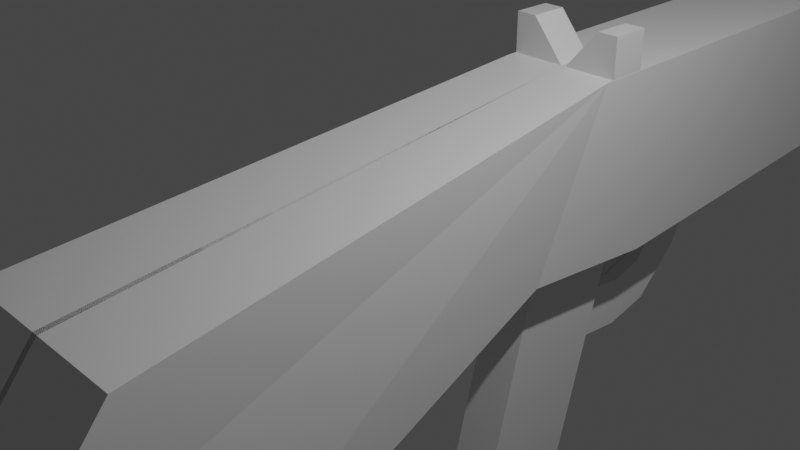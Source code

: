 # Source: AK.blend  (saved by Blender 2.91.10; exported with 4.5.12 LTS)
import bpy
from mathutils import Matrix  # noqa: F401  (used for matrix-valued properties, if any)

bpy.ops.wm.read_factory_settings(use_empty=True)
scene = bpy.context.scene
scene.name = 'Scene'

# ---- collections
col_collection = bpy.data.collections.new('Collection'); scene.collection.children.link(col_collection)

# ---- materials (node trees are filled in below, after node groups)
mat_material = bpy.data.materials.new('Material')
mat_material.alpha_threshold = 0.0
mat_material.use_transparent_shadow = False
mat_material.line_color = (0.0, 0.0, 0.0, 1.0)

# ---- material node trees
mat_material.use_nodes = True; mat_material.node_tree.nodes.clear()
_N = mat_material.node_tree.nodes; _L = mat_material.node_tree.links
n0 = _N.new('ShaderNodeOutputMaterial'); n0.name = 'Material Output'; n0.location = (300, 300)
n1 = _N.new('ShaderNodeBsdfPrincipled'); n1.name = 'Principled BSDF'; n1.location = (10, 300)
n1.distribution = 'GGX'
n1.subsurface_method = 'BURLEY'
n1.inputs[2].default_value = 0.4
n1.inputs[3].default_value = 1.45
n1.inputs[27].default_value = (0.0, 0.0, 0.0, 1.0)
n1.inputs[28].default_value = 1.0
_L.new(n1.outputs[0], n0.inputs[0])
n0.is_active_output = True

# ---- world
world_world = bpy.data.worlds.new('World'); scene.world = world_world
world_world.use_nodes = True; world_world.node_tree.nodes.clear()
_N = world_world.node_tree.nodes; _L = world_world.node_tree.links
n0 = _N.new('ShaderNodeOutputWorld'); n0.name = 'World Output'; n0.location = (300, 300)
n1 = _N.new('ShaderNodeBackground'); n1.name = 'Background'; n1.location = (10, 300)
n1.inputs[0].default_value = (0.05088, 0.05088, 0.05088, 1.0)
_L.new(n1.outputs[0], n0.inputs[0])
n0.is_active_output = True
world_world.color = (0.05088, 0.05088, 0.05088)
world_world.use_sun_shadow = False
world_world.sun_shadow_jitter_overblur = 0.0

# ---- cameras
cam_camera = bpy.data.cameras.new('Camera')
cam_camera.clip_end = 100.0
cam_camera.ortho_scale = 7.314

# ---- lights
light_light = bpy.data.lights.new('Light', 'POINT')
light_light.transmission_factor = 0.0
light_light.energy = 1000.0
light_light.shadow_soft_size = 0.1
light_light.shadow_maximum_resolution = 0.006
light_light.use_absolute_resolution = True

# ---- meshes
me_cube = bpy.data.meshes.new('Cube')
me_cube.from_pydata([(-1.211e-08, 1.916, -1.087), (-1.211e-08, 2.393, 1.045), (0.0, 10.1, -0.7683), (0.0, 9.066, 1.114), (0.6923, 1.415, -1.087), (0.6923, 2.393, 1.045), (0.6923, 10.1, -0.7683), (0.6923, 9.066, 1.114), (-0.001801, 4.754, -0.005401), (0.1929, 4.397, -0.2), (-0.001801, 5.676, -0.2951), (0.1929, 5.045, -0.4897), (-0.005639, 4.692, -0.4649), (0.1929, 4.692, -0.4649), (-0.005639, 5.286, -1.016), (0.1929, 5.286, -1.016), (-0.005639, 4.366, -1.503), (0.1929, 4.366, -1.503), (-0.005639, 4.849, -1.936), (0.1929, 4.849, -1.936), (-0.005639, 4.08, -1.899), (0.1929, 4.08, -1.899), (-0.005639, 4.248, -2.526), (0.1929, 4.248, -2.526), (-0.005639, 3.665, -2.026), (0.1929, 3.665, -2.026), (-0.005639, 3.637, -2.674), (0.1929, 3.637, -2.674), (-0.005639, 2.696, -1.938), (0.1929, 2.696, -1.938), (-0.005639, 2.667, -2.586), (0.1929, 2.667, -2.586), (-1.211e-08, 3.279, -1.257), (0.6923, 3.279, -1.257), (0.2932, 3.279, -1.257), (0.2932, 1.916, -1.087), (-0.03675, -3.924, 0.316), (1.118, -3.924, 0.316), (-0.03675, -4.361, -3.228), (-0.03675, -5.2, -1.279), (1.118, -5.2, -1.279), (1.118, -4.361, -3.228), (-0.001078, 2.498, 1.009), (0.6906, 2.498, 1.009), (-0.001078, 2.977, 1.009), (0.6906, 2.977, 1.009), (0.4374, 2.977, 1.531), (0.4374, 2.498, 1.531), (0.6906, 2.498, 1.531), (0.6906, 2.977, 1.531), (0.415, 12.11, -0.3988), (0.0, 12.11, -0.3988), (0.0, 12.15, 0.8367), (0.415, 12.15, 0.8367), (-1.717e-05, 14.42, 0.3666), (-1.717e-05, 10.08, 0.3666), (0.06106, 14.42, 0.3606), (0.06106, 10.08, 0.3606), (0.1198, 14.42, 0.3428), (0.1198, 10.08, 0.3428), (0.1739, 14.42, 0.3139), (0.1739, 10.08, 0.3139), (0.2214, 14.42, 0.2749), (0.2214, 10.08, 0.2749), (0.2603, 14.42, 0.2275), (0.2603, 10.08, 0.2275), (0.2892, 14.42, 0.1733), (0.2892, 10.08, 0.1733), (0.3071, 14.42, 0.1146), (0.3071, 10.08, 0.1146), (0.3131, 14.42, 0.05353), (0.3131, 10.08, 0.05353), (0.3071, 14.42, -0.007552), (0.3071, 10.08, -0.007552), (0.2892, 14.42, -0.06629), (0.2892, 10.08, -0.06629), (0.2603, 14.42, -0.1204), (0.2603, 10.08, -0.1204), (0.2214, 14.42, -0.1679), (0.2214, 10.08, -0.1679), (0.1739, 14.42, -0.2068), (0.1739, 10.08, -0.2068), (0.1198, 14.42, -0.2357), (0.1198, 10.08, -0.2357), (0.06106, 14.42, -0.2535), (0.06106, 10.08, -0.2535), (-1.728e-05, 14.42, -0.2596), (-1.728e-05, 10.08, -0.2596), (-1.717e-05, 13.46, 0.366), (-1.717e-05, 10.08, 0.99), (0.06106, 13.46, 0.36), (0.06106, 10.08, 0.9839), (0.1198, 13.46, 0.3421), (0.1198, 10.08, 0.9661), (0.1739, 13.46, 0.3132), (0.1739, 10.08, 0.9372), (0.2214, 13.46, 0.2743), (0.2214, 10.08, 0.8983), (0.2603, 13.46, 0.2268), (0.2603, 10.08, 0.8508), (0.2892, 13.46, 0.1727), (0.2892, 10.08, 0.7967), (0.3071, 13.46, 0.114), (0.3071, 10.08, 0.7379), (0.3131, 13.46, 0.05289), (0.3131, 10.08, 0.6769), (0.3071, 13.46, -0.008194), (0.3071, 10.08, 0.6158), (0.2892, 13.46, -0.06693), (0.2892, 10.08, 0.557), (0.2603, 13.46, -0.1211), (0.2603, 10.08, 0.5029), (0.2214, 13.46, -0.1685), (0.2214, 10.08, 0.4555), (0.1739, 13.46, -0.2074), (0.1739, 10.08, 0.4165), (0.1198, 13.46, -0.2364), (0.1198, 10.08, 0.3876), (0.06106, 13.46, -0.2542), (0.06106, 10.08, 0.3698), (-1.728e-05, 13.46, -0.2602), (-1.728e-05, 10.08, 0.3638), (-1.211e-08, 1.167, -4.166), (-1.211e-08, 2.53, -4.166), (0.2932, 2.53, -4.166), (0.2932, 1.167, -4.166), (-0.002523, 8.684, 1.112), (0.1252, 8.684, 1.112), (-0.002523, 8.942, 1.112), (0.1252, 8.942, 1.112), (-0.002523, 8.942, 1.384), (-0.002523, 8.684, 1.384), (0.1252, 8.684, 1.384), (0.1252, 8.942, 1.384)], [], [(6, 7, 5, 4, 33), (4, 5, 37, 40, 41), (8, 10, 11, 9), (15, 14, 18, 19), (11, 10, 14, 15), (8, 9, 13, 12), (9, 11, 15, 13), (10, 8, 12, 14), (17, 19, 23, 21), (12, 13, 17, 16), (13, 15, 19, 17), (14, 12, 16, 18), (23, 22, 26, 27), (18, 16, 20, 22), (19, 18, 22, 23), (16, 17, 21, 20), (24, 25, 29, 28), (20, 21, 25, 24), (21, 23, 27, 25), (22, 20, 24, 26), (28, 29, 31, 30), (25, 27, 31, 29), (26, 24, 28, 30), (27, 26, 30, 31), (33, 4, 35, 34), (3, 1, 5, 7), (40, 37, 36, 39), (5, 1, 36, 37), (38, 41, 40, 39), (1, 0, 38, 39, 36), (42, 44, 45, 43), (47, 48, 49, 46), (45, 44, 46, 49), (42, 43, 48, 47), (43, 45, 49, 48), (44, 42, 47, 46), (7, 6, 50, 53), (50, 51, 52, 53), (6, 2, 51, 50), (3, 7, 53, 52), (2, 3, 52, 51), (54, 55, 57, 56), (56, 57, 59, 58), (58, 59, 61, 60), (60, 61, 63, 62), (62, 63, 65, 64), (64, 65, 67, 66), (66, 67, 69, 68), (68, 69, 71, 70), (70, 71, 73, 72), (72, 73, 75, 74), (74, 75, 77, 76), (76, 77, 79, 78), (78, 79, 81, 80), (80, 81, 83, 82), (82, 83, 85, 84), (84, 85, 87, 86), (54, 56, 58, 60, 62, 64, 66, 68, 70, 72, 74, 76, 78, 80, 82, 84, 86), (88, 89, 91, 90), (90, 91, 93, 92), (92, 93, 95, 94), (94, 95, 97, 96), (96, 97, 99, 98), (98, 99, 101, 100), (100, 101, 103, 102), (102, 103, 105, 104), (104, 105, 107, 106), (106, 107, 109, 108), (108, 109, 111, 110), (110, 111, 113, 112), (112, 113, 115, 114), (114, 115, 117, 116), (116, 117, 119, 118), (118, 119, 121, 120), (88, 90, 92, 94, 96, 98, 100, 102, 104, 106, 108, 110, 112, 114, 116, 118, 120), (4, 41, 38, 0, 35), (6, 33, 34, 32, 2), (32, 34, 124, 123), (124, 125, 122, 123), (0, 32, 123, 122), (35, 0, 122, 125), (34, 35, 125, 124), (126, 128, 129, 127), (131, 132, 133, 130), (129, 128, 130, 133), (126, 127, 132, 131), (127, 129, 133, 132), (128, 126, 131, 130)])
_uv = me_cube.uv_layers.new(name='UVMap')
_uv.uv.foreach_set('vector', [0.375, 0.5, 0.625, 0.5, 0.625, 0.75, 0.375, 0.75, 0.375, 0.625, 0.375, 0.75, 0.625, 0.75, 0.625, 0.75, 0.4169, 0.75, 0.375, 0.75, 0.0, 0.0, 0.0, 1.0, 1.0, 1.0, 1.0, 0.0, 1.0, 1.0, 0.0, 1.0, 0.0, 1.0, 1.0, 1.0, 1.0, 1.0, 0.0, 1.0, 0.0, 1.0, 1.0, 1.0, 0.0, 0.0, 1.0, 0.0, 1.0, 0.0, 0.0, 0.0, 1.0, 0.0, 1.0, 1.0, 1.0, 1.0, 1.0, 0.0, 0.0, 1.0, 0.0, 0.0, 0.0, 0.0, 0.0, 1.0, 1.0, 0.0, 1.0, 1.0, 1.0, 1.0, 1.0, 0.0, 0.0, 0.0, 1.0, 0.0, 1.0, 0.0, 0.0, 0.0, 1.0, 0.0, 1.0, 1.0, 1.0, 1.0, 1.0, 0.0, 0.0, 1.0, 0.0, 0.0, 0.0, 0.0, 0.0, 1.0, 1.0, 1.0, 0.0, 1.0, 0.0, 1.0, 1.0, 1.0, 0.0, 1.0, 0.0, 0.0, 0.0, 0.0, 0.0, 1.0, 1.0, 1.0, 0.0, 1.0, 0.0, 1.0, 1.0, 1.0, 0.0, 0.0, 1.0, 0.0, 1.0, 0.0, 0.0, 0.0, 0.0, 0.0, 1.0, 0.0, 1.0, 0.0, 0.0, 0.0, 0.0, 0.0, 1.0, 0.0, 1.0, 0.0, 0.0, 0.0, 1.0, 0.0, 1.0, 1.0, 1.0, 1.0, 1.0, 0.0, 0.0, 1.0, 0.0, 0.0, 0.0, 0.0, 0.0, 1.0, 0.0, 0.0, 1.0, 0.0, 1.0, 1.0, 0.0, 1.0, 1.0, 0.0, 1.0, 1.0, 1.0, 1.0, 1.0, 0.0, 0.0, 1.0, 0.0, 0.0, 0.0, 0.0, 0.0, 1.0, 1.0, 1.0, 0.0, 1.0, 0.0, 1.0, 1.0, 1.0, 0.375, 0.625, 0.375, 0.75, 0.375, 0.75, 0.375, 0.625, 0.625, 0.25, 0.625, 1.0, 0.625, 0.75, 0.625, 0.5, 0.4169, 0.75, 0.625, 0.75, 0.625, 1.0, 0.4169, 1.0, 0.625, 0.75, 0.625, 1.0, 0.625, 1.0, 0.625, 0.75, 0.375, 1.0, 0.375, 0.75, 0.4169, 0.75, 0.4169, 1.0, 0.0, 0.0, 0.0, 0.0, 0.0, 0.0, 0.0, 0.0, 0.0, 0.0, 0.0, 0.0, 0.0, 1.0, 1.0, 1.0, 1.0, 0.0, 0.0, 0.0, 1.0, 0.0, 1.0, 1.0, 0.0, 1.0, 1.0, 1.0, 0.0, 1.0, 0.0, 1.0, 1.0, 1.0, 0.0, 0.0, 1.0, 0.0, 1.0, 0.0, 0.0, 0.0, 1.0, 0.0, 1.0, 1.0, 1.0, 1.0, 1.0, 0.0, 0.0, 1.0, 0.0, 0.0, 0.0, 0.0, 0.0, 1.0, 0.625, 0.5, 0.375, 0.5, 0.375, 0.5, 0.625, 0.5, 0.375, 0.5, 0.125, 0.5, 0.625, 0.25, 0.625, 0.5, 0.375, 0.5, 0.125, 0.5, 0.125, 0.5, 0.375, 0.5, 0.625, 0.25, 0.625, 0.5, 0.625, 0.5, 0.625, 0.25, 0.0, 0.0, 0.0, 0.0, 0.0, 0.0, 0.0, 0.0, 1.0, 0.5, 1.0, 1.0, 0.9688, 1.0, 0.9688, 0.5, 0.9688, 0.5, 0.9688, 1.0, 0.9375, 1.0, 0.9375, 0.5, 0.9375, 0.5, 0.9375, 1.0, 0.9062, 1.0, 0.9062, 0.5, 0.9062, 0.5, 0.9062, 1.0, 0.875, 1.0, 0.875, 0.5, 0.875, 0.5, 0.875, 1.0, 0.8438, 1.0, 0.8438, 0.5, 0.8438, 0.5, 0.8438, 1.0, 0.8125, 1.0, 0.8125, 0.5, 0.8125, 0.5, 0.8125, 1.0, 0.7812, 1.0, 0.7812, 0.5, 0.7812, 0.5, 0.7812, 1.0, 0.75, 1.0, 0.75, 0.5, 0.75, 0.5, 0.75, 1.0, 0.7188, 1.0, 0.7188, 0.5, 0.7188, 0.5, 0.7188, 1.0, 0.6875, 1.0, 0.6875, 0.5, 0.6875, 0.5, 0.6875, 1.0, 0.6562, 1.0, 0.6562, 0.5, 0.6562, 0.5, 0.6562, 1.0, 0.625, 1.0, 0.625, 0.5, 0.625, 0.5, 0.625, 1.0, 0.5938, 1.0, 0.5938, 0.5, 0.5938, 0.5, 0.5938, 1.0, 0.5625, 1.0, 0.5625, 0.5, 0.5625, 0.5, 0.5625, 1.0, 0.5312, 1.0, 0.5312, 0.5, 0.5312, 0.5, 0.5312, 1.0, 0.5, 1.0, 0.5, 0.5, 1.0, 0.5, 0.9688, 0.5, 0.9375, 0.5, 0.9062, 0.5, 0.875, 0.5, 0.8438, 0.5, 0.8125, 0.5, 0.7812, 0.5, 0.75, 0.5, 0.7188, 0.5, 0.6875, 0.5, 0.6562, 0.5, 0.625, 0.5, 0.5938, 0.5, 0.5625, 0.5, 0.5312, 0.5, 0.5, 0.5, 1.0, 0.5, 1.0, 1.0, 0.9688, 1.0, 0.9688, 0.5, 0.9688, 0.5, 0.9688, 1.0, 0.9375, 1.0, 0.9375, 0.5, 0.9375, 0.5, 0.9375, 1.0, 0.9062, 1.0, 0.9062, 0.5, 0.9062, 0.5, 0.9062, 1.0, 0.875, 1.0, 0.875, 0.5, 0.875, 0.5, 0.875, 1.0, 0.8438, 1.0, 0.8438, 0.5, 0.8438, 0.5, 0.8438, 1.0, 0.8125, 1.0, 0.8125, 0.5, 0.8125, 0.5, 0.8125, 1.0, 0.7812, 1.0, 0.7812, 0.5, 0.7812, 0.5, 0.7812, 1.0, 0.75, 1.0, 0.75, 0.5, 0.75, 0.5, 0.75, 1.0, 0.7188, 1.0, 0.7188, 0.5, 0.7188, 0.5, 0.7188, 1.0, 0.6875, 1.0, 0.6875, 0.5, 0.6875, 0.5, 0.6875, 1.0, 0.6562, 1.0, 0.6562, 0.5, 0.6562, 0.5, 0.6562, 1.0, 0.625, 1.0, 0.625, 0.5, 0.625, 0.5, 0.625, 1.0, 0.5938, 1.0, 0.5938, 0.5, 0.5938, 0.5, 0.5938, 1.0, 0.5625, 1.0, 0.5625, 0.5, 0.5625, 0.5, 0.5625, 1.0, 0.5312, 1.0, 0.5312, 0.5, 0.5312, 0.5, 0.5312, 1.0, 0.5, 1.0, 0.5, 0.5, 1.0, 0.5, 0.9688, 0.5, 0.9375, 0.5, 0.9062, 0.5, 0.875, 0.5, 0.8438, 0.5, 0.8125, 0.5, 0.7812, 0.5, 0.75, 0.5, 0.7188, 0.5, 0.6875, 0.5, 0.6562, 0.5, 0.625, 0.5, 0.5938, 0.5, 0.5625, 0.5, 0.5312, 0.5, 0.5, 0.5, 0.375, 0.75, 0.375, 0.75, 0.375, 1.0, 0.0, 0.0, 0.375, 0.75, 0.375, 0.5, 0.375, 0.625, 0.375, 0.625, 0.0, 0.0, 0.125, 0.5, 0.0, 0.0, 0.375, 0.625, 0.375, 0.625, 0.0, 0.0, 0.375, 0.625, 0.375, 0.75, 0.0, 0.0, 0.0, 0.0, 0.0, 0.0, 0.0, 0.0, 0.0, 0.0, 0.0, 0.0, 0.375, 0.75, 0.0, 0.0, 0.0, 0.0, 0.375, 0.75, 0.375, 0.625, 0.375, 0.75, 0.375, 0.75, 0.375, 0.625, 0.0, 0.0, 0.0, 1.0, 1.0, 1.0, 1.0, 0.0, 0.0, 0.0, 1.0, 0.0, 1.0, 1.0, 0.0, 1.0, 1.0, 1.0, 0.0, 1.0, 0.0, 1.0, 1.0, 1.0, 0.0, 0.0, 1.0, 0.0, 1.0, 0.0, 0.0, 0.0, 1.0, 0.0, 1.0, 1.0, 1.0, 1.0, 1.0, 0.0, 0.0, 1.0, 0.0, 0.0, 0.0, 0.0, 0.0, 1.0])
me_cube.materials.append(mat_material)
me_cube.use_remesh_preserve_volume = False
me_cube.use_remesh_preserve_attributes = False
me_cube.use_mirror_vertex_groups = False
me_cube.update()

# ---- objects
ob_cube = bpy.data.objects.new('Cube', me_cube)
ob_light = bpy.data.objects.new('Light', light_light)
ob_camera = bpy.data.objects.new('Camera', cam_camera)

# ---- transforms, parenting, visibility, modifiers, constraints
ob_cube.location = (0.0, 0.0, 0.0)
ob_cube.lock_rotations_4d = False
ob_cube.empty_display_type = 'ARROWS'
ob_cube.lineart.crease_threshold = 0.0
_m = ob_cube.modifiers.new('Mirror', 'MIRROR')
ob_light.location = (4.076, 1.005, 5.904)
ob_light.rotation_euler = (0.6503, 0.05522, 1.866)
ob_light.lock_rotations_4d = False
ob_light.empty_display_type = 'ARROWS'
ob_light.color = (0.0, 0.0, 0.0, 0.0)
ob_light.lineart.crease_threshold = 0.0
ob_camera.location = (7.359, -6.926, 4.958)
ob_camera.rotation_euler = (1.109, 0.0, 0.8149)
ob_camera.lock_rotations_4d = False
ob_camera.empty_display_type = 'ARROWS'
ob_camera.color = (0.0, 0.0, 0.0, 0.0)
ob_camera.display_type = 'WIRE'
ob_camera.lineart.crease_threshold = 0.0

# ---- collection membership
col_collection.objects.link(ob_cube)
col_collection.objects.link(ob_light)
col_collection.objects.link(ob_camera)

# ---- scene / render settings (as saved in the file)
scene.camera = ob_camera
scene.frame_start = 1; scene.frame_end = 250; scene.frame_set(1)
scene.render.engine = 'BLENDER_EEVEE_NEXT'
scene.cycles.use_denoising = False
scene.cycles.samples = 128
scene.cycles.sampling_pattern = 'TABULATED_SOBOL'
scene.cycles.use_adaptive_sampling = False
scene.cycles.use_light_tree = False
scene.view_settings.view_transform = 'Filmic'
bpy.context.view_layer.update()
